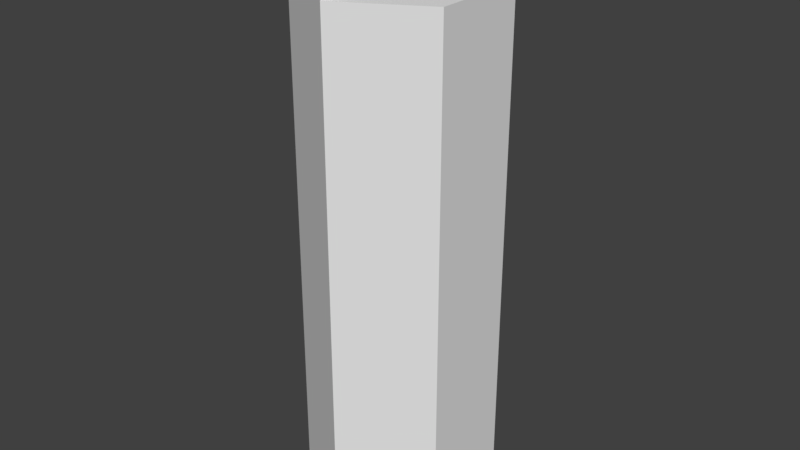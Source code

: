 # Source: Pilar_walls1.blend  (saved by Blender 2.79.0; exported with 4.5.12 LTS)
import bpy
from mathutils import Matrix  # noqa: F401  (used for matrix-valued properties, if any)

bpy.ops.wm.read_factory_settings(use_empty=True)
scene = bpy.context.scene
scene.name = 'Scene'

# ---- collections
col_collection_1 = bpy.data.collections.new('Collection 1'); scene.collection.children.link(col_collection_1)

# ---- materials (node trees are filled in below, after node groups)
mat_material_002 = bpy.data.materials.new('Material.002')
mat_material_002.alpha_threshold = 0.0
mat_material_002.use_transparent_shadow = False
mat_material_002.roughness = 0.5
mat_material_009 = bpy.data.materials.new('Material.009')
mat_material_009.alpha_threshold = 0.0
mat_material_009.use_transparent_shadow = False
mat_material_009.diffuse_color = (0.0, 0.0, 0.0, 1.0)
mat_material_009.roughness = 0.5

# ---- material node trees

# ---- world
world_world = bpy.data.worlds.new('World'); scene.world = world_world
world_world.color = (0.05088, 0.05088, 0.05088)
world_world.use_sun_shadow = False
world_world.sun_shadow_jitter_overblur = 0.0
world_world.cycles.sampling_method = 'MANUAL'

# ---- meshes
me_circle_001 = bpy.data.meshes.new('Circle.001')
me_circle_001.from_pydata([(0.0, 1.0, 0.0), (-0.866, 0.5, 0.0), (-0.866, -0.5, 0.0), (8.742e-08, -1.0, 0.0), (0.866, -0.5, 0.0), (0.866, 0.5, 0.0), (-0.866, 0.5, 5.413), (0.0, 1.0, 5.413), (-0.866, -0.5, 5.413), (8.742e-08, -1.0, 5.413), (0.866, -0.5, 5.413), (0.866, 0.5, 5.413), (-0.866, 0.5, 5.413), (0.0, 1.0, 5.413), (-0.866, -0.5, 5.413), (8.742e-08, -1.0, 5.413), (0.866, -0.5, 5.413), (0.866, 0.5, 5.413), (-0.6928, 0.4, 5.413), (3.974e-09, 0.8, 5.413), (-0.6928, -0.4, 5.413), (7.391e-08, -0.8, 5.413), (0.6928, -0.4, 5.413), (0.6928, 0.4, 5.413), (8.742e-08, -1.0, 5.413), (-0.866, -0.5, 5.413), (7.391e-08, -0.8, 5.413), (-0.6928, -0.4, 5.413), (8.742e-08, -1.0, 6.013), (-0.866, -0.5, 6.013), (7.391e-08, -0.8, 6.013), (-0.6928, -0.4, 6.013)], [], [(1, 0, 5, 4, 3, 2), (10, 11, 17, 16), (4, 5, 11, 10), (2, 3, 9, 8), (0, 1, 6, 7), (5, 0, 7, 11), (3, 4, 10, 9), (1, 2, 8, 6), (15, 16, 22, 21), (8, 9, 15, 14), (7, 6, 12, 13), (11, 7, 13, 17), (9, 10, 16, 15), (6, 8, 14, 12), (18, 20, 21, 22, 23, 19), (12, 14, 20, 18), (16, 17, 23, 22), (21, 20, 27, 26), (13, 12, 18, 19), (17, 13, 19, 23), (26, 27, 31, 30), (15, 21, 26, 24), (14, 15, 24, 25), (20, 14, 25, 27), (29, 28, 30, 31), (24, 26, 30, 28), (25, 24, 28, 29), (27, 25, 29, 31)])
me_circle_001.polygons.foreach_set('material_index', [0, 0, 0, 0, 0, 0, 0, 0, 0, 0, 0, 0, 0, 0, 0, 0, 0, 0, 0, 0, 0, 0, 0, 0, 1, 0, 0, 0])
me_circle_001.materials.append(mat_material_002)
me_circle_001.materials.append(mat_material_009)
me_circle_001.use_remesh_preserve_volume = False
me_circle_001.use_remesh_preserve_attributes = False
me_circle_001.use_mirror_vertex_groups = False
me_circle_001.update()

# ---- objects
ob_circle_001 = bpy.data.objects.new('Circle.001', me_circle_001)

# ---- transforms, parenting, visibility, modifiers, constraints
ob_circle_001.location = (0.0, 0.0, 0.0)
ob_circle_001.lineart.crease_threshold = 0.0

# ---- collection membership
col_collection_1.objects.link(ob_circle_001)

# ---- scene / render settings (as saved in the file)
scene.frame_start = 1; scene.frame_end = 250; scene.frame_set(1)
scene.render.engine = 'BLENDER_EEVEE_NEXT'
scene.render.resolution_percentage = 50
scene.render.dither_intensity = 0.0
scene.cycles.use_denoising = False
scene.cycles.samples = 128
scene.cycles.sampling_pattern = 'TABULATED_SOBOL'
scene.cycles.use_adaptive_sampling = False
scene.cycles.use_light_tree = False
scene.cycles.blur_glossy = 0.0
scene.cycles.sample_clamp_indirect = 0.0
scene.view_settings.view_transform = 'Standard'
bpy.context.view_layer.update()

# ---- added for rendering (the .blend has no active camera and no usable light): camera, sun
cam_auto = bpy.data.cameras.new('AutoCamera')
cam_auto.lens = 50.0
cam_auto.sensor_width = 36.0
cam_auto.clip_end = 1000.0
ob_auto_camera = bpy.data.objects.new('AutoCamera', cam_auto)
scene.collection.objects.link(ob_auto_camera)
ob_auto_camera.location = (6.07829, -7.29395, 7.86924)
ob_auto_camera.rotation_euler = (1.09748, -7.21219e-08, 0.694738)
scene.camera = ob_auto_camera
light_auto_sun = bpy.data.lights.new('AutoSun', 'SUN')
light_auto_sun.energy = 3.0
light_auto_sun.angle = 0.0523599
ob_auto_sun = bpy.data.objects.new('AutoSun', light_auto_sun)
scene.collection.objects.link(ob_auto_sun)
ob_auto_sun.rotation_euler = (0.872665, 0.174533, 0.523599)
bpy.context.view_layer.update()
